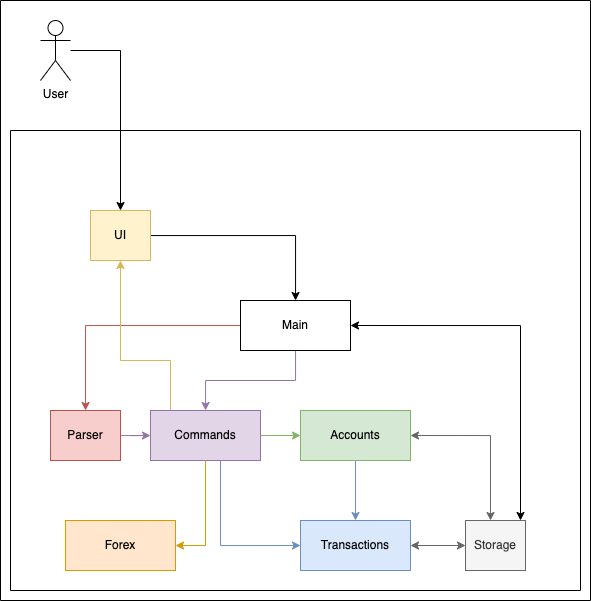

The diagram above was exported from draw.io. Its source (the exported page's mxGraphModel, read from the mxfile embedded in the PNG):
<mxGraphModel dx="1244" dy="700" grid="1" gridSize="10" guides="1" tooltips="1" connect="1" arrows="1" fold="1" page="1" pageScale="1" pageWidth="827" pageHeight="1169" math="0" shadow="0">
  <root>
    <mxCell id="WIyWlLk6GJQsqaUBKTNV-0" />
    <mxCell id="WIyWlLk6GJQsqaUBKTNV-1" parent="WIyWlLk6GJQsqaUBKTNV-0" />
    <mxCell id="FBQQCCu9KdJlfKohbN5o-3" value="" style="swimlane;startSize=0;" vertex="1" parent="WIyWlLk6GJQsqaUBKTNV-1">
      <mxGeometry x="170" y="260" width="570" height="460" as="geometry" />
    </mxCell>
    <mxCell id="FBQQCCu9KdJlfKohbN5o-16" style="edgeStyle=orthogonalEdgeStyle;rounded=0;orthogonalLoop=1;jettySize=auto;html=1;fillColor=#e1d5e7;strokeColor=#9673a6;" edge="1" parent="FBQQCCu9KdJlfKohbN5o-3" source="FBQQCCu9KdJlfKohbN5o-4" target="FBQQCCu9KdJlfKohbN5o-13">
      <mxGeometry relative="1" as="geometry" />
    </mxCell>
    <mxCell id="FBQQCCu9KdJlfKohbN5o-18" style="edgeStyle=orthogonalEdgeStyle;rounded=0;orthogonalLoop=1;jettySize=auto;html=1;fillColor=#f8cecc;strokeColor=#b85450;" edge="1" parent="FBQQCCu9KdJlfKohbN5o-3" source="FBQQCCu9KdJlfKohbN5o-4" target="FBQQCCu9KdJlfKohbN5o-12">
      <mxGeometry relative="1" as="geometry" />
    </mxCell>
    <mxCell id="FBQQCCu9KdJlfKohbN5o-4" value="Main" style="html=1;whiteSpace=wrap;" vertex="1" parent="FBQQCCu9KdJlfKohbN5o-3">
      <mxGeometry x="230" y="170" width="110" height="50" as="geometry" />
    </mxCell>
    <mxCell id="FBQQCCu9KdJlfKohbN5o-19" style="edgeStyle=orthogonalEdgeStyle;rounded=0;orthogonalLoop=1;jettySize=auto;html=1;" edge="1" parent="FBQQCCu9KdJlfKohbN5o-3" source="FBQQCCu9KdJlfKohbN5o-7" target="FBQQCCu9KdJlfKohbN5o-4">
      <mxGeometry relative="1" as="geometry" />
    </mxCell>
    <mxCell id="FBQQCCu9KdJlfKohbN5o-7" value="UI" style="html=1;whiteSpace=wrap;fillColor=#fff2cc;strokeColor=#d6b656;" vertex="1" parent="FBQQCCu9KdJlfKohbN5o-3">
      <mxGeometry x="80" y="80" width="60" height="50" as="geometry" />
    </mxCell>
    <mxCell id="FBQQCCu9KdJlfKohbN5o-22" style="edgeStyle=orthogonalEdgeStyle;rounded=0;orthogonalLoop=1;jettySize=auto;html=1;entryX=1;entryY=0.5;entryDx=0;entryDy=0;startArrow=classic;startFill=1;fillColor=#f5f5f5;strokeColor=#666666;" edge="1" parent="FBQQCCu9KdJlfKohbN5o-3" source="FBQQCCu9KdJlfKohbN5o-11" target="FBQQCCu9KdJlfKohbN5o-14">
      <mxGeometry relative="1" as="geometry" />
    </mxCell>
    <mxCell id="FBQQCCu9KdJlfKohbN5o-24" style="edgeStyle=orthogonalEdgeStyle;rounded=0;orthogonalLoop=1;jettySize=auto;html=1;entryX=1;entryY=0.5;entryDx=0;entryDy=0;startArrow=classic;startFill=1;" edge="1" parent="FBQQCCu9KdJlfKohbN5o-3" source="FBQQCCu9KdJlfKohbN5o-11" target="FBQQCCu9KdJlfKohbN5o-4">
      <mxGeometry relative="1" as="geometry">
        <Array as="points">
          <mxPoint x="510" y="195" />
        </Array>
      </mxGeometry>
    </mxCell>
    <mxCell id="FBQQCCu9KdJlfKohbN5o-29" style="edgeStyle=orthogonalEdgeStyle;rounded=0;orthogonalLoop=1;jettySize=auto;html=1;entryX=1;entryY=0.5;entryDx=0;entryDy=0;startArrow=classic;startFill=1;fillColor=#f5f5f5;strokeColor=#666666;" edge="1" parent="FBQQCCu9KdJlfKohbN5o-3" source="FBQQCCu9KdJlfKohbN5o-11" target="FBQQCCu9KdJlfKohbN5o-15">
      <mxGeometry relative="1" as="geometry">
        <Array as="points">
          <mxPoint x="480" y="305" />
        </Array>
      </mxGeometry>
    </mxCell>
    <mxCell id="FBQQCCu9KdJlfKohbN5o-11" value="Storage" style="html=1;whiteSpace=wrap;fillColor=#f5f5f5;fontColor=#333333;strokeColor=#666666;" vertex="1" parent="FBQQCCu9KdJlfKohbN5o-3">
      <mxGeometry x="455" y="390" width="60" height="50" as="geometry" />
    </mxCell>
    <mxCell id="FBQQCCu9KdJlfKohbN5o-17" style="edgeStyle=orthogonalEdgeStyle;rounded=0;orthogonalLoop=1;jettySize=auto;html=1;fillColor=#e1d5e7;strokeColor=#9673a6;" edge="1" parent="FBQQCCu9KdJlfKohbN5o-3" source="FBQQCCu9KdJlfKohbN5o-12" target="FBQQCCu9KdJlfKohbN5o-13">
      <mxGeometry relative="1" as="geometry" />
    </mxCell>
    <mxCell id="FBQQCCu9KdJlfKohbN5o-12" value="Parser" style="html=1;whiteSpace=wrap;fillColor=#f8cecc;strokeColor=#b85450;" vertex="1" parent="FBQQCCu9KdJlfKohbN5o-3">
      <mxGeometry x="40" y="280" width="70" height="50" as="geometry" />
    </mxCell>
    <mxCell id="FBQQCCu9KdJlfKohbN5o-21" style="edgeStyle=orthogonalEdgeStyle;rounded=0;orthogonalLoop=1;jettySize=auto;html=1;fillColor=#d5e8d4;strokeColor=#82b366;" edge="1" parent="FBQQCCu9KdJlfKohbN5o-3" source="FBQQCCu9KdJlfKohbN5o-13" target="FBQQCCu9KdJlfKohbN5o-15">
      <mxGeometry relative="1" as="geometry" />
    </mxCell>
    <mxCell id="FBQQCCu9KdJlfKohbN5o-31" style="edgeStyle=orthogonalEdgeStyle;rounded=0;orthogonalLoop=1;jettySize=auto;html=1;entryX=0;entryY=0.5;entryDx=0;entryDy=0;fillColor=#dae8fc;strokeColor=#6c8ebf;" edge="1" parent="FBQQCCu9KdJlfKohbN5o-3" source="FBQQCCu9KdJlfKohbN5o-13" target="FBQQCCu9KdJlfKohbN5o-14">
      <mxGeometry relative="1" as="geometry">
        <Array as="points">
          <mxPoint x="210" y="415" />
        </Array>
      </mxGeometry>
    </mxCell>
    <mxCell id="FBQQCCu9KdJlfKohbN5o-33" style="edgeStyle=orthogonalEdgeStyle;rounded=0;orthogonalLoop=1;jettySize=auto;html=1;entryX=0.5;entryY=1;entryDx=0;entryDy=0;fillColor=#fff2cc;strokeColor=#d6b656;" edge="1" parent="FBQQCCu9KdJlfKohbN5o-3" source="FBQQCCu9KdJlfKohbN5o-13" target="FBQQCCu9KdJlfKohbN5o-7">
      <mxGeometry relative="1" as="geometry">
        <Array as="points">
          <mxPoint x="160" y="230" />
          <mxPoint x="110" y="230" />
        </Array>
      </mxGeometry>
    </mxCell>
    <mxCell id="FBQQCCu9KdJlfKohbN5o-13" value="Commands" style="html=1;whiteSpace=wrap;fillColor=#e1d5e7;strokeColor=#9673a6;" vertex="1" parent="FBQQCCu9KdJlfKohbN5o-3">
      <mxGeometry x="140" y="280" width="110" height="50" as="geometry" />
    </mxCell>
    <mxCell id="FBQQCCu9KdJlfKohbN5o-14" value="Transactions" style="html=1;whiteSpace=wrap;fillColor=#dae8fc;strokeColor=#6c8ebf;" vertex="1" parent="FBQQCCu9KdJlfKohbN5o-3">
      <mxGeometry x="290" y="390" width="110" height="50" as="geometry" />
    </mxCell>
    <mxCell id="FBQQCCu9KdJlfKohbN5o-30" style="edgeStyle=orthogonalEdgeStyle;rounded=0;orthogonalLoop=1;jettySize=auto;html=1;entryX=0.5;entryY=0;entryDx=0;entryDy=0;fillColor=#dae8fc;strokeColor=#6c8ebf;" edge="1" parent="FBQQCCu9KdJlfKohbN5o-3" source="FBQQCCu9KdJlfKohbN5o-15" target="FBQQCCu9KdJlfKohbN5o-14">
      <mxGeometry relative="1" as="geometry" />
    </mxCell>
    <mxCell id="FBQQCCu9KdJlfKohbN5o-15" value="Accounts" style="html=1;whiteSpace=wrap;fillColor=#d5e8d4;strokeColor=#82b366;" vertex="1" parent="FBQQCCu9KdJlfKohbN5o-3">
      <mxGeometry x="290" y="280" width="110" height="50" as="geometry" />
    </mxCell>
    <mxCell id="FBQQCCu9KdJlfKohbN5o-28" style="edgeStyle=orthogonalEdgeStyle;rounded=0;orthogonalLoop=1;jettySize=auto;html=1;" edge="1" parent="WIyWlLk6GJQsqaUBKTNV-1" source="FBQQCCu9KdJlfKohbN5o-0" target="FBQQCCu9KdJlfKohbN5o-7">
      <mxGeometry relative="1" as="geometry" />
    </mxCell>
    <mxCell id="FBQQCCu9KdJlfKohbN5o-0" value="User" style="shape=umlActor;verticalLabelPosition=bottom;verticalAlign=top;html=1;outlineConnect=0;" vertex="1" parent="WIyWlLk6GJQsqaUBKTNV-1">
      <mxGeometry x="200" y="150" width="30" height="60" as="geometry" />
    </mxCell>
    <mxCell id="FBQQCCu9KdJlfKohbN5o-34" value="" style="swimlane;startSize=0;" vertex="1" parent="WIyWlLk6GJQsqaUBKTNV-1">
      <mxGeometry x="160" y="130" width="590" height="600" as="geometry" />
    </mxCell>
    <mxCell id="FBQQCCu9KdJlfKohbN5o-36" value="Forex" style="html=1;whiteSpace=wrap;fillColor=#ffe6cc;strokeColor=#d79b00;" vertex="1" parent="FBQQCCu9KdJlfKohbN5o-34">
      <mxGeometry x="65" y="520" width="110" height="50" as="geometry" />
    </mxCell>
    <mxCell id="FBQQCCu9KdJlfKohbN5o-37" style="edgeStyle=orthogonalEdgeStyle;rounded=0;orthogonalLoop=1;jettySize=auto;html=1;entryX=1;entryY=0.5;entryDx=0;entryDy=0;fillColor=#ffe6cc;strokeColor=#d79b00;" edge="1" parent="WIyWlLk6GJQsqaUBKTNV-1" source="FBQQCCu9KdJlfKohbN5o-13" target="FBQQCCu9KdJlfKohbN5o-36">
      <mxGeometry relative="1" as="geometry" />
    </mxCell>
  </root>
</mxGraphModel>